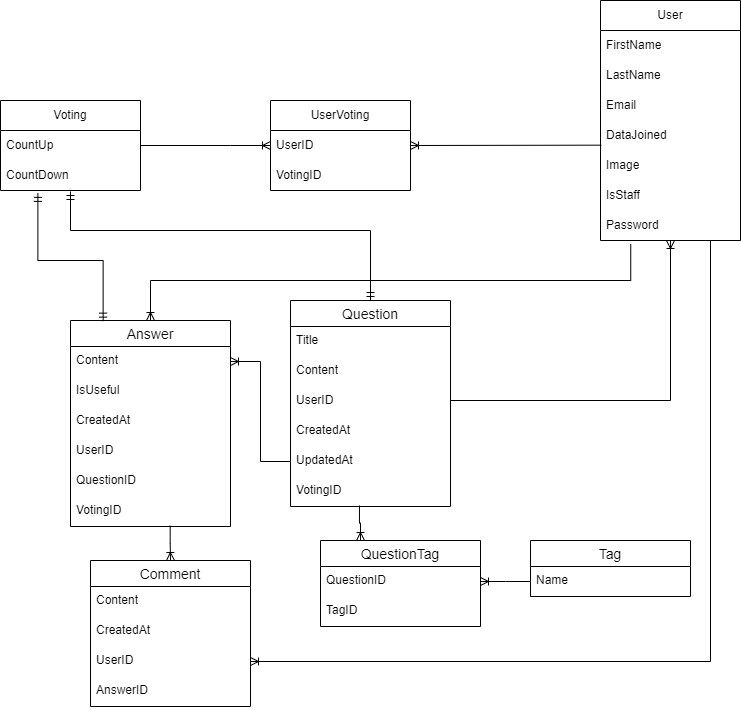

The diagram above was exported from draw.io. Its source (the exported page's mxGraphModel, read from the mxfile embedded in the PNG):
<mxGraphModel dx="293" dy="1329" grid="1" gridSize="10" guides="1" tooltips="1" connect="1" arrows="1" fold="1" page="1" pageScale="1" pageWidth="827" pageHeight="1169" math="0" shadow="0">
  <root>
    <mxCell id="0" />
    <mxCell id="1" parent="0" />
    <mxCell id="2sZwimEB0zcuBoc0uNlm-2" value="User" style="swimlane;fontStyle=0;childLayout=stackLayout;horizontal=1;startSize=30;horizontalStack=0;resizeParent=1;resizeParentMax=0;resizeLast=0;collapsible=1;marginBottom=0;whiteSpace=wrap;html=1;" vertex="1" parent="1">
      <mxGeometry x="630" y="-100" width="140" height="240" as="geometry" />
    </mxCell>
    <mxCell id="2sZwimEB0zcuBoc0uNlm-3" value="FirstName" style="text;strokeColor=none;fillColor=none;align=left;verticalAlign=middle;spacingLeft=4;spacingRight=4;overflow=hidden;points=[[0,0.5],[1,0.5]];portConstraint=eastwest;rotatable=0;whiteSpace=wrap;html=1;" vertex="1" parent="2sZwimEB0zcuBoc0uNlm-2">
      <mxGeometry y="30" width="140" height="30" as="geometry" />
    </mxCell>
    <mxCell id="2sZwimEB0zcuBoc0uNlm-4" value="LastName" style="text;strokeColor=none;fillColor=none;align=left;verticalAlign=middle;spacingLeft=4;spacingRight=4;overflow=hidden;points=[[0,0.5],[1,0.5]];portConstraint=eastwest;rotatable=0;whiteSpace=wrap;html=1;" vertex="1" parent="2sZwimEB0zcuBoc0uNlm-2">
      <mxGeometry y="60" width="140" height="30" as="geometry" />
    </mxCell>
    <mxCell id="2sZwimEB0zcuBoc0uNlm-5" value="Email" style="text;strokeColor=none;fillColor=none;align=left;verticalAlign=middle;spacingLeft=4;spacingRight=4;overflow=hidden;points=[[0,0.5],[1,0.5]];portConstraint=eastwest;rotatable=0;whiteSpace=wrap;html=1;" vertex="1" parent="2sZwimEB0zcuBoc0uNlm-2">
      <mxGeometry y="90" width="140" height="30" as="geometry" />
    </mxCell>
    <mxCell id="2sZwimEB0zcuBoc0uNlm-51" value="DataJoined" style="text;strokeColor=none;fillColor=none;align=left;verticalAlign=middle;spacingLeft=4;spacingRight=4;overflow=hidden;points=[[0,0.5],[1,0.5]];portConstraint=eastwest;rotatable=0;whiteSpace=wrap;html=1;" vertex="1" parent="2sZwimEB0zcuBoc0uNlm-2">
      <mxGeometry y="120" width="140" height="30" as="geometry" />
    </mxCell>
    <mxCell id="2sZwimEB0zcuBoc0uNlm-52" value="Image" style="text;strokeColor=none;fillColor=none;align=left;verticalAlign=middle;spacingLeft=4;spacingRight=4;overflow=hidden;points=[[0,0.5],[1,0.5]];portConstraint=eastwest;rotatable=0;whiteSpace=wrap;html=1;" vertex="1" parent="2sZwimEB0zcuBoc0uNlm-2">
      <mxGeometry y="150" width="140" height="30" as="geometry" />
    </mxCell>
    <mxCell id="2sZwimEB0zcuBoc0uNlm-53" value="IsStaff" style="text;strokeColor=none;fillColor=none;align=left;verticalAlign=middle;spacingLeft=4;spacingRight=4;overflow=hidden;points=[[0,0.5],[1,0.5]];portConstraint=eastwest;rotatable=0;whiteSpace=wrap;html=1;" vertex="1" parent="2sZwimEB0zcuBoc0uNlm-2">
      <mxGeometry y="180" width="140" height="30" as="geometry" />
    </mxCell>
    <mxCell id="2sZwimEB0zcuBoc0uNlm-54" value="Password" style="text;strokeColor=none;fillColor=none;align=left;verticalAlign=middle;spacingLeft=4;spacingRight=4;overflow=hidden;points=[[0,0.5],[1,0.5]];portConstraint=eastwest;rotatable=0;whiteSpace=wrap;html=1;" vertex="1" parent="2sZwimEB0zcuBoc0uNlm-2">
      <mxGeometry y="210" width="140" height="30" as="geometry" />
    </mxCell>
    <mxCell id="2sZwimEB0zcuBoc0uNlm-6" value="Voting" style="swimlane;fontStyle=0;childLayout=stackLayout;horizontal=1;startSize=30;horizontalStack=0;resizeParent=1;resizeParentMax=0;resizeLast=0;collapsible=1;marginBottom=0;whiteSpace=wrap;html=1;" vertex="1" parent="1">
      <mxGeometry x="30" width="140" height="90" as="geometry" />
    </mxCell>
    <mxCell id="2sZwimEB0zcuBoc0uNlm-7" value="CountUp" style="text;strokeColor=none;fillColor=none;align=left;verticalAlign=middle;spacingLeft=4;spacingRight=4;overflow=hidden;points=[[0,0.5],[1,0.5]];portConstraint=eastwest;rotatable=0;whiteSpace=wrap;html=1;" vertex="1" parent="2sZwimEB0zcuBoc0uNlm-6">
      <mxGeometry y="30" width="140" height="30" as="geometry" />
    </mxCell>
    <mxCell id="2sZwimEB0zcuBoc0uNlm-8" value="CountDown" style="text;strokeColor=none;fillColor=none;align=left;verticalAlign=middle;spacingLeft=4;spacingRight=4;overflow=hidden;points=[[0,0.5],[1,0.5]];portConstraint=eastwest;rotatable=0;whiteSpace=wrap;html=1;" vertex="1" parent="2sZwimEB0zcuBoc0uNlm-6">
      <mxGeometry y="60" width="140" height="30" as="geometry" />
    </mxCell>
    <mxCell id="2sZwimEB0zcuBoc0uNlm-10" value="UserVoting" style="swimlane;fontStyle=0;childLayout=stackLayout;horizontal=1;startSize=30;horizontalStack=0;resizeParent=1;resizeParentMax=0;resizeLast=0;collapsible=1;marginBottom=0;whiteSpace=wrap;html=1;" vertex="1" parent="1">
      <mxGeometry x="300" width="140" height="90" as="geometry" />
    </mxCell>
    <mxCell id="2sZwimEB0zcuBoc0uNlm-11" value="UserID" style="text;strokeColor=none;fillColor=none;align=left;verticalAlign=middle;spacingLeft=4;spacingRight=4;overflow=hidden;points=[[0,0.5],[1,0.5]];portConstraint=eastwest;rotatable=0;whiteSpace=wrap;html=1;" vertex="1" parent="2sZwimEB0zcuBoc0uNlm-10">
      <mxGeometry y="30" width="140" height="30" as="geometry" />
    </mxCell>
    <mxCell id="2sZwimEB0zcuBoc0uNlm-12" value="VotingID" style="text;strokeColor=none;fillColor=none;align=left;verticalAlign=middle;spacingLeft=4;spacingRight=4;overflow=hidden;points=[[0,0.5],[1,0.5]];portConstraint=eastwest;rotatable=0;whiteSpace=wrap;html=1;" vertex="1" parent="2sZwimEB0zcuBoc0uNlm-10">
      <mxGeometry y="60" width="140" height="30" as="geometry" />
    </mxCell>
    <mxCell id="2sZwimEB0zcuBoc0uNlm-14" value="Question" style="swimlane;fontStyle=0;childLayout=stackLayout;horizontal=1;startSize=26;horizontalStack=0;resizeParent=1;resizeParentMax=0;resizeLast=0;collapsible=1;marginBottom=0;align=center;fontSize=14;" vertex="1" parent="1">
      <mxGeometry x="320" y="200" width="160" height="206" as="geometry" />
    </mxCell>
    <mxCell id="2sZwimEB0zcuBoc0uNlm-15" value="Title" style="text;strokeColor=none;fillColor=none;spacingLeft=4;spacingRight=4;overflow=hidden;rotatable=0;points=[[0,0.5],[1,0.5]];portConstraint=eastwest;fontSize=12;" vertex="1" parent="2sZwimEB0zcuBoc0uNlm-14">
      <mxGeometry y="26" width="160" height="30" as="geometry" />
    </mxCell>
    <mxCell id="2sZwimEB0zcuBoc0uNlm-16" value="Content" style="text;strokeColor=none;fillColor=none;spacingLeft=4;spacingRight=4;overflow=hidden;rotatable=0;points=[[0,0.5],[1,0.5]];portConstraint=eastwest;fontSize=12;" vertex="1" parent="2sZwimEB0zcuBoc0uNlm-14">
      <mxGeometry y="56" width="160" height="30" as="geometry" />
    </mxCell>
    <mxCell id="2sZwimEB0zcuBoc0uNlm-49" value="UserID" style="text;strokeColor=none;fillColor=none;spacingLeft=4;spacingRight=4;overflow=hidden;rotatable=0;points=[[0,0.5],[1,0.5]];portConstraint=eastwest;fontSize=12;" vertex="1" parent="2sZwimEB0zcuBoc0uNlm-14">
      <mxGeometry y="86" width="160" height="30" as="geometry" />
    </mxCell>
    <mxCell id="2sZwimEB0zcuBoc0uNlm-17" value="CreatedAt" style="text;strokeColor=none;fillColor=none;spacingLeft=4;spacingRight=4;overflow=hidden;rotatable=0;points=[[0,0.5],[1,0.5]];portConstraint=eastwest;fontSize=12;" vertex="1" parent="2sZwimEB0zcuBoc0uNlm-14">
      <mxGeometry y="116" width="160" height="30" as="geometry" />
    </mxCell>
    <mxCell id="2sZwimEB0zcuBoc0uNlm-48" value="UpdatedAt" style="text;strokeColor=none;fillColor=none;spacingLeft=4;spacingRight=4;overflow=hidden;rotatable=0;points=[[0,0.5],[1,0.5]];portConstraint=eastwest;fontSize=12;" vertex="1" parent="2sZwimEB0zcuBoc0uNlm-14">
      <mxGeometry y="146" width="160" height="30" as="geometry" />
    </mxCell>
    <mxCell id="2sZwimEB0zcuBoc0uNlm-50" value="VotingID" style="text;strokeColor=none;fillColor=none;spacingLeft=4;spacingRight=4;overflow=hidden;rotatable=0;points=[[0,0.5],[1,0.5]];portConstraint=eastwest;fontSize=12;" vertex="1" parent="2sZwimEB0zcuBoc0uNlm-14">
      <mxGeometry y="176" width="160" height="30" as="geometry" />
    </mxCell>
    <mxCell id="2sZwimEB0zcuBoc0uNlm-18" value="QuestionTag" style="swimlane;fontStyle=0;childLayout=stackLayout;horizontal=1;startSize=26;horizontalStack=0;resizeParent=1;resizeParentMax=0;resizeLast=0;collapsible=1;marginBottom=0;align=center;fontSize=14;" vertex="1" parent="1">
      <mxGeometry x="350" y="440" width="160" height="86" as="geometry" />
    </mxCell>
    <mxCell id="2sZwimEB0zcuBoc0uNlm-19" value="QuestionID" style="text;strokeColor=none;fillColor=none;spacingLeft=4;spacingRight=4;overflow=hidden;rotatable=0;points=[[0,0.5],[1,0.5]];portConstraint=eastwest;fontSize=12;" vertex="1" parent="2sZwimEB0zcuBoc0uNlm-18">
      <mxGeometry y="26" width="160" height="30" as="geometry" />
    </mxCell>
    <mxCell id="2sZwimEB0zcuBoc0uNlm-20" value="TagID" style="text;strokeColor=none;fillColor=none;spacingLeft=4;spacingRight=4;overflow=hidden;rotatable=0;points=[[0,0.5],[1,0.5]];portConstraint=eastwest;fontSize=12;" vertex="1" parent="2sZwimEB0zcuBoc0uNlm-18">
      <mxGeometry y="56" width="160" height="30" as="geometry" />
    </mxCell>
    <mxCell id="2sZwimEB0zcuBoc0uNlm-22" value="Tag" style="swimlane;fontStyle=0;childLayout=stackLayout;horizontal=1;startSize=26;horizontalStack=0;resizeParent=1;resizeParentMax=0;resizeLast=0;collapsible=1;marginBottom=0;align=center;fontSize=14;" vertex="1" parent="1">
      <mxGeometry x="560" y="440" width="160" height="56" as="geometry" />
    </mxCell>
    <mxCell id="2sZwimEB0zcuBoc0uNlm-23" value="Name" style="text;strokeColor=none;fillColor=none;spacingLeft=4;spacingRight=4;overflow=hidden;rotatable=0;points=[[0,0.5],[1,0.5]];portConstraint=eastwest;fontSize=12;" vertex="1" parent="2sZwimEB0zcuBoc0uNlm-22">
      <mxGeometry y="26" width="160" height="30" as="geometry" />
    </mxCell>
    <mxCell id="2sZwimEB0zcuBoc0uNlm-27" value="" style="edgeStyle=elbowEdgeStyle;fontSize=12;html=1;endArrow=ERoneToMany;rounded=0;exitX=1;exitY=0.5;exitDx=0;exitDy=0;elbow=vertical;" edge="1" parent="1" source="2sZwimEB0zcuBoc0uNlm-49">
      <mxGeometry width="100" height="100" relative="1" as="geometry">
        <mxPoint x="360" y="380" as="sourcePoint" />
        <mxPoint x="700" y="140" as="targetPoint" />
        <Array as="points">
          <mxPoint x="580" y="300" />
        </Array>
      </mxGeometry>
    </mxCell>
    <mxCell id="2sZwimEB0zcuBoc0uNlm-28" value="" style="edgeStyle=elbowEdgeStyle;fontSize=12;html=1;endArrow=ERoneToMany;rounded=0;exitX=0.431;exitY=0.967;exitDx=0;exitDy=0;entryX=0.25;entryY=0;entryDx=0;entryDy=0;elbow=vertical;exitPerimeter=0;" edge="1" parent="1" source="2sZwimEB0zcuBoc0uNlm-50" target="2sZwimEB0zcuBoc0uNlm-18">
      <mxGeometry width="100" height="100" relative="1" as="geometry">
        <mxPoint x="360" y="490" as="sourcePoint" />
        <mxPoint x="360" y="350" as="targetPoint" />
      </mxGeometry>
    </mxCell>
    <mxCell id="2sZwimEB0zcuBoc0uNlm-29" value="" style="edgeStyle=elbowEdgeStyle;fontSize=12;html=1;endArrow=ERoneToMany;rounded=0;entryX=1;entryY=0.5;entryDx=0;entryDy=0;exitX=0;exitY=0.5;exitDx=0;exitDy=0;" edge="1" parent="1" source="2sZwimEB0zcuBoc0uNlm-23" target="2sZwimEB0zcuBoc0uNlm-19">
      <mxGeometry width="100" height="100" relative="1" as="geometry">
        <mxPoint x="470" y="581" as="sourcePoint" />
        <mxPoint x="390" y="611" as="targetPoint" />
      </mxGeometry>
    </mxCell>
    <mxCell id="2sZwimEB0zcuBoc0uNlm-31" value="" style="edgeStyle=elbowEdgeStyle;fontSize=12;html=1;endArrow=ERoneToMany;rounded=0;exitX=1;exitY=0.5;exitDx=0;exitDy=0;" edge="1" parent="1" source="2sZwimEB0zcuBoc0uNlm-7">
      <mxGeometry width="100" height="100" relative="1" as="geometry">
        <mxPoint x="460" y="380" as="sourcePoint" />
        <mxPoint x="300" y="45" as="targetPoint" />
        <Array as="points">
          <mxPoint x="260" y="50" />
        </Array>
      </mxGeometry>
    </mxCell>
    <mxCell id="2sZwimEB0zcuBoc0uNlm-32" value="" style="fontSize=12;html=1;endArrow=ERoneToMany;rounded=0;entryX=1;entryY=0.5;entryDx=0;entryDy=0;exitX=0.006;exitY=-0.178;exitDx=0;exitDy=0;exitPerimeter=0;" edge="1" parent="1" source="2sZwimEB0zcuBoc0uNlm-52" target="2sZwimEB0zcuBoc0uNlm-11">
      <mxGeometry width="100" height="100" relative="1" as="geometry">
        <mxPoint x="540" y="90" as="sourcePoint" />
        <mxPoint x="500" y="370" as="targetPoint" />
      </mxGeometry>
    </mxCell>
    <mxCell id="2sZwimEB0zcuBoc0uNlm-33" value="Answer" style="swimlane;fontStyle=0;childLayout=stackLayout;horizontal=1;startSize=26;horizontalStack=0;resizeParent=1;resizeParentMax=0;resizeLast=0;collapsible=1;marginBottom=0;align=center;fontSize=14;" vertex="1" parent="1">
      <mxGeometry x="100" y="220" width="160" height="206" as="geometry" />
    </mxCell>
    <mxCell id="2sZwimEB0zcuBoc0uNlm-34" value="Content" style="text;strokeColor=none;fillColor=none;spacingLeft=4;spacingRight=4;overflow=hidden;rotatable=0;points=[[0,0.5],[1,0.5]];portConstraint=eastwest;fontSize=12;" vertex="1" parent="2sZwimEB0zcuBoc0uNlm-33">
      <mxGeometry y="26" width="160" height="30" as="geometry" />
    </mxCell>
    <mxCell id="2sZwimEB0zcuBoc0uNlm-35" value="IsUseful" style="text;strokeColor=none;fillColor=none;spacingLeft=4;spacingRight=4;overflow=hidden;rotatable=0;points=[[0,0.5],[1,0.5]];portConstraint=eastwest;fontSize=12;" vertex="1" parent="2sZwimEB0zcuBoc0uNlm-33">
      <mxGeometry y="56" width="160" height="30" as="geometry" />
    </mxCell>
    <mxCell id="2sZwimEB0zcuBoc0uNlm-36" value="CreatedAt" style="text;strokeColor=none;fillColor=none;spacingLeft=4;spacingRight=4;overflow=hidden;rotatable=0;points=[[0,0.5],[1,0.5]];portConstraint=eastwest;fontSize=12;" vertex="1" parent="2sZwimEB0zcuBoc0uNlm-33">
      <mxGeometry y="86" width="160" height="30" as="geometry" />
    </mxCell>
    <mxCell id="2sZwimEB0zcuBoc0uNlm-56" value="UserID" style="text;strokeColor=none;fillColor=none;spacingLeft=4;spacingRight=4;overflow=hidden;rotatable=0;points=[[0,0.5],[1,0.5]];portConstraint=eastwest;fontSize=12;" vertex="1" parent="2sZwimEB0zcuBoc0uNlm-33">
      <mxGeometry y="116" width="160" height="30" as="geometry" />
    </mxCell>
    <mxCell id="2sZwimEB0zcuBoc0uNlm-55" value="QuestionID" style="text;strokeColor=none;fillColor=none;spacingLeft=4;spacingRight=4;overflow=hidden;rotatable=0;points=[[0,0.5],[1,0.5]];portConstraint=eastwest;fontSize=12;" vertex="1" parent="2sZwimEB0zcuBoc0uNlm-33">
      <mxGeometry y="146" width="160" height="30" as="geometry" />
    </mxCell>
    <mxCell id="2sZwimEB0zcuBoc0uNlm-57" value="VotingID" style="text;strokeColor=none;fillColor=none;spacingLeft=4;spacingRight=4;overflow=hidden;rotatable=0;points=[[0,0.5],[1,0.5]];portConstraint=eastwest;fontSize=12;" vertex="1" parent="2sZwimEB0zcuBoc0uNlm-33">
      <mxGeometry y="176" width="160" height="30" as="geometry" />
    </mxCell>
    <mxCell id="2sZwimEB0zcuBoc0uNlm-37" value="" style="edgeStyle=entityRelationEdgeStyle;fontSize=12;html=1;endArrow=ERoneToMany;rounded=0;exitX=0;exitY=0.5;exitDx=0;exitDy=0;entryX=1;entryY=0.5;entryDx=0;entryDy=0;" edge="1" parent="1" source="2sZwimEB0zcuBoc0uNlm-48" target="2sZwimEB0zcuBoc0uNlm-34">
      <mxGeometry width="100" height="100" relative="1" as="geometry">
        <mxPoint x="270" y="350" as="sourcePoint" />
        <mxPoint x="370" y="250" as="targetPoint" />
      </mxGeometry>
    </mxCell>
    <mxCell id="2sZwimEB0zcuBoc0uNlm-38" value="Comment" style="swimlane;fontStyle=0;childLayout=stackLayout;horizontal=1;startSize=26;horizontalStack=0;resizeParent=1;resizeParentMax=0;resizeLast=0;collapsible=1;marginBottom=0;align=center;fontSize=14;" vertex="1" parent="1">
      <mxGeometry x="120" y="460" width="160" height="146" as="geometry" />
    </mxCell>
    <mxCell id="2sZwimEB0zcuBoc0uNlm-39" value="Content" style="text;strokeColor=none;fillColor=none;spacingLeft=4;spacingRight=4;overflow=hidden;rotatable=0;points=[[0,0.5],[1,0.5]];portConstraint=eastwest;fontSize=12;" vertex="1" parent="2sZwimEB0zcuBoc0uNlm-38">
      <mxGeometry y="26" width="160" height="30" as="geometry" />
    </mxCell>
    <mxCell id="2sZwimEB0zcuBoc0uNlm-40" value="CreatedAt" style="text;strokeColor=none;fillColor=none;spacingLeft=4;spacingRight=4;overflow=hidden;rotatable=0;points=[[0,0.5],[1,0.5]];portConstraint=eastwest;fontSize=12;" vertex="1" parent="2sZwimEB0zcuBoc0uNlm-38">
      <mxGeometry y="56" width="160" height="30" as="geometry" />
    </mxCell>
    <mxCell id="2sZwimEB0zcuBoc0uNlm-58" value="UserID" style="text;strokeColor=none;fillColor=none;spacingLeft=4;spacingRight=4;overflow=hidden;rotatable=0;points=[[0,0.5],[1,0.5]];portConstraint=eastwest;fontSize=12;" vertex="1" parent="2sZwimEB0zcuBoc0uNlm-38">
      <mxGeometry y="86" width="160" height="30" as="geometry" />
    </mxCell>
    <mxCell id="2sZwimEB0zcuBoc0uNlm-41" value="AnswerID" style="text;strokeColor=none;fillColor=none;spacingLeft=4;spacingRight=4;overflow=hidden;rotatable=0;points=[[0,0.5],[1,0.5]];portConstraint=eastwest;fontSize=12;" vertex="1" parent="2sZwimEB0zcuBoc0uNlm-38">
      <mxGeometry y="116" width="160" height="30" as="geometry" />
    </mxCell>
    <mxCell id="2sZwimEB0zcuBoc0uNlm-42" value="" style="edgeStyle=elbowEdgeStyle;fontSize=12;html=1;endArrow=ERoneToMany;rounded=0;entryX=0.5;entryY=0;entryDx=0;entryDy=0;elbow=vertical;exitX=0.623;exitY=0.975;exitDx=0;exitDy=0;exitPerimeter=0;" edge="1" parent="1" source="2sZwimEB0zcuBoc0uNlm-57" target="2sZwimEB0zcuBoc0uNlm-38">
      <mxGeometry width="100" height="100" relative="1" as="geometry">
        <mxPoint x="150" y="450" as="sourcePoint" />
        <mxPoint x="490" y="460" as="targetPoint" />
      </mxGeometry>
    </mxCell>
    <mxCell id="2sZwimEB0zcuBoc0uNlm-43" value="" style="edgeStyle=elbowEdgeStyle;fontSize=12;html=1;endArrow=ERoneToMany;rounded=0;entryX=0.5;entryY=0;entryDx=0;entryDy=0;elbow=vertical;exitX=0.216;exitY=1.116;exitDx=0;exitDy=0;exitPerimeter=0;" edge="1" parent="1" source="2sZwimEB0zcuBoc0uNlm-54" target="2sZwimEB0zcuBoc0uNlm-33">
      <mxGeometry width="100" height="100" relative="1" as="geometry">
        <mxPoint x="740" y="140" as="sourcePoint" />
        <mxPoint x="450" y="300" as="targetPoint" />
        <Array as="points">
          <mxPoint x="730" y="180" />
          <mxPoint x="120" y="180" />
          <mxPoint x="420" y="270" />
        </Array>
      </mxGeometry>
    </mxCell>
    <mxCell id="2sZwimEB0zcuBoc0uNlm-45" value="" style="edgeStyle=elbowEdgeStyle;fontSize=12;html=1;endArrow=ERoneToMany;rounded=0;entryX=1;entryY=0.5;entryDx=0;entryDy=0;" edge="1" parent="1" target="2sZwimEB0zcuBoc0uNlm-58">
      <mxGeometry width="100" height="100" relative="1" as="geometry">
        <mxPoint x="760" y="140" as="sourcePoint" />
        <mxPoint x="770" y="260" as="targetPoint" />
        <Array as="points">
          <mxPoint x="740" y="190" />
          <mxPoint x="760" y="360" />
          <mxPoint x="650" y="430" />
        </Array>
      </mxGeometry>
    </mxCell>
    <mxCell id="2sZwimEB0zcuBoc0uNlm-46" value="" style="edgeStyle=elbowEdgeStyle;fontSize=12;html=1;endArrow=ERmandOne;startArrow=ERmandOne;rounded=0;exitX=0.5;exitY=0;exitDx=0;exitDy=0;entryX=0.5;entryY=1.033;entryDx=0;entryDy=0;entryPerimeter=0;elbow=vertical;" edge="1" parent="1" source="2sZwimEB0zcuBoc0uNlm-14" target="2sZwimEB0zcuBoc0uNlm-8">
      <mxGeometry width="100" height="100" relative="1" as="geometry">
        <mxPoint x="360" y="260" as="sourcePoint" />
        <mxPoint x="194.48000000000002" y="90.53999999999996" as="targetPoint" />
        <Array as="points">
          <mxPoint x="250" y="130" />
        </Array>
      </mxGeometry>
    </mxCell>
    <mxCell id="2sZwimEB0zcuBoc0uNlm-59" value="" style="edgeStyle=elbowEdgeStyle;fontSize=12;html=1;endArrow=ERmandOne;startArrow=ERmandOne;rounded=0;elbow=vertical;exitX=0.204;exitY=0.003;exitDx=0;exitDy=0;exitPerimeter=0;entryX=0.267;entryY=1.096;entryDx=0;entryDy=0;entryPerimeter=0;" edge="1" parent="1" source="2sZwimEB0zcuBoc0uNlm-33" target="2sZwimEB0zcuBoc0uNlm-8">
      <mxGeometry width="100" height="100" relative="1" as="geometry">
        <mxPoint x="110" y="250" as="sourcePoint" />
        <mxPoint x="150" y="90" as="targetPoint" />
        <Array as="points">
          <mxPoint x="130" y="160" />
        </Array>
      </mxGeometry>
    </mxCell>
  </root>
</mxGraphModel>